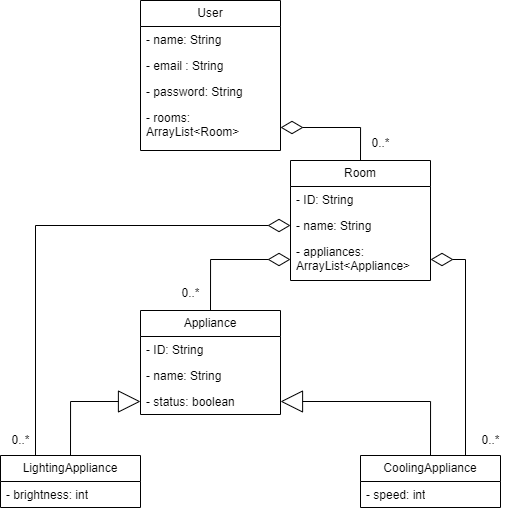

The diagram above was exported from draw.io. Its source (the exported page's mxGraphModel, read from the mxfile embedded in the PNG):
<mxGraphModel dx="1235" dy="727" grid="1" gridSize="10" guides="1" tooltips="1" connect="1" arrows="1" fold="1" page="1" pageScale="1" pageWidth="827" pageHeight="1169" math="0" shadow="0">
  <root>
    <mxCell id="WIyWlLk6GJQsqaUBKTNV-0" />
    <mxCell id="WIyWlLk6GJQsqaUBKTNV-1" parent="WIyWlLk6GJQsqaUBKTNV-0" />
    <mxCell id="3-6d2i-kE8YK_gQB3SkR-0" value="User" style="swimlane;fontStyle=0;childLayout=stackLayout;horizontal=1;startSize=26;fillColor=none;horizontalStack=0;resizeParent=1;resizeParentMax=0;resizeLast=0;collapsible=1;marginBottom=0;whiteSpace=wrap;html=1;" vertex="1" parent="WIyWlLk6GJQsqaUBKTNV-1">
      <mxGeometry x="360" y="130" width="140" height="150" as="geometry" />
    </mxCell>
    <mxCell id="3-6d2i-kE8YK_gQB3SkR-1" value="- name: String" style="text;strokeColor=none;fillColor=none;align=left;verticalAlign=top;spacingLeft=4;spacingRight=4;overflow=hidden;rotatable=0;points=[[0,0.5],[1,0.5]];portConstraint=eastwest;whiteSpace=wrap;html=1;" vertex="1" parent="3-6d2i-kE8YK_gQB3SkR-0">
      <mxGeometry y="26" width="140" height="26" as="geometry" />
    </mxCell>
    <mxCell id="3-6d2i-kE8YK_gQB3SkR-2" value="- email : String" style="text;strokeColor=none;fillColor=none;align=left;verticalAlign=top;spacingLeft=4;spacingRight=4;overflow=hidden;rotatable=0;points=[[0,0.5],[1,0.5]];portConstraint=eastwest;whiteSpace=wrap;html=1;" vertex="1" parent="3-6d2i-kE8YK_gQB3SkR-0">
      <mxGeometry y="52" width="140" height="26" as="geometry" />
    </mxCell>
    <mxCell id="3-6d2i-kE8YK_gQB3SkR-30" value="- password: String" style="text;strokeColor=none;fillColor=none;align=left;verticalAlign=top;spacingLeft=4;spacingRight=4;overflow=hidden;rotatable=0;points=[[0,0.5],[1,0.5]];portConstraint=eastwest;whiteSpace=wrap;html=1;" vertex="1" parent="3-6d2i-kE8YK_gQB3SkR-0">
      <mxGeometry y="78" width="140" height="26" as="geometry" />
    </mxCell>
    <mxCell id="3-6d2i-kE8YK_gQB3SkR-3" value="- rooms: ArrayList&amp;lt;Room&amp;gt;" style="text;strokeColor=none;fillColor=none;align=left;verticalAlign=top;spacingLeft=4;spacingRight=4;overflow=hidden;rotatable=0;points=[[0,0.5],[1,0.5]];portConstraint=eastwest;whiteSpace=wrap;html=1;" vertex="1" parent="3-6d2i-kE8YK_gQB3SkR-0">
      <mxGeometry y="104" width="140" height="46" as="geometry" />
    </mxCell>
    <mxCell id="3-6d2i-kE8YK_gQB3SkR-24" style="edgeStyle=orthogonalEdgeStyle;rounded=0;orthogonalLoop=1;jettySize=auto;html=1;exitX=0.5;exitY=0;exitDx=0;exitDy=0;entryX=1;entryY=0.5;entryDx=0;entryDy=0;endArrow=diamondThin;endFill=0;endSize=20;" edge="1" parent="WIyWlLk6GJQsqaUBKTNV-1" source="3-6d2i-kE8YK_gQB3SkR-4" target="3-6d2i-kE8YK_gQB3SkR-3">
      <mxGeometry relative="1" as="geometry" />
    </mxCell>
    <mxCell id="3-6d2i-kE8YK_gQB3SkR-4" value="Room" style="swimlane;fontStyle=0;childLayout=stackLayout;horizontal=1;startSize=26;fillColor=none;horizontalStack=0;resizeParent=1;resizeParentMax=0;resizeLast=0;collapsible=1;marginBottom=0;whiteSpace=wrap;html=1;" vertex="1" parent="WIyWlLk6GJQsqaUBKTNV-1">
      <mxGeometry x="510" y="290" width="140" height="120" as="geometry" />
    </mxCell>
    <mxCell id="3-6d2i-kE8YK_gQB3SkR-29" value="- ID: String" style="text;strokeColor=none;fillColor=none;align=left;verticalAlign=top;spacingLeft=4;spacingRight=4;overflow=hidden;rotatable=0;points=[[0,0.5],[1,0.5]];portConstraint=eastwest;whiteSpace=wrap;html=1;" vertex="1" parent="3-6d2i-kE8YK_gQB3SkR-4">
      <mxGeometry y="26" width="140" height="26" as="geometry" />
    </mxCell>
    <mxCell id="3-6d2i-kE8YK_gQB3SkR-5" value="- name: String" style="text;strokeColor=none;fillColor=none;align=left;verticalAlign=top;spacingLeft=4;spacingRight=4;overflow=hidden;rotatable=0;points=[[0,0.5],[1,0.5]];portConstraint=eastwest;whiteSpace=wrap;html=1;" vertex="1" parent="3-6d2i-kE8YK_gQB3SkR-4">
      <mxGeometry y="52" width="140" height="26" as="geometry" />
    </mxCell>
    <mxCell id="3-6d2i-kE8YK_gQB3SkR-6" value="- appliances: ArrayList&amp;lt;Appliance&amp;gt;" style="text;strokeColor=none;fillColor=none;align=left;verticalAlign=top;spacingLeft=4;spacingRight=4;overflow=hidden;rotatable=0;points=[[0,0.5],[1,0.5]];portConstraint=eastwest;whiteSpace=wrap;html=1;" vertex="1" parent="3-6d2i-kE8YK_gQB3SkR-4">
      <mxGeometry y="78" width="140" height="42" as="geometry" />
    </mxCell>
    <mxCell id="3-6d2i-kE8YK_gQB3SkR-26" style="edgeStyle=orthogonalEdgeStyle;rounded=0;orthogonalLoop=1;jettySize=auto;html=1;exitX=0.5;exitY=0;exitDx=0;exitDy=0;entryX=0;entryY=0.5;entryDx=0;entryDy=0;endArrow=diamondThin;endFill=0;endSize=20;" edge="1" parent="WIyWlLk6GJQsqaUBKTNV-1" source="3-6d2i-kE8YK_gQB3SkR-8" target="3-6d2i-kE8YK_gQB3SkR-6">
      <mxGeometry relative="1" as="geometry" />
    </mxCell>
    <mxCell id="3-6d2i-kE8YK_gQB3SkR-8" value="Appliance" style="swimlane;fontStyle=0;childLayout=stackLayout;horizontal=1;startSize=26;fillColor=none;horizontalStack=0;resizeParent=1;resizeParentMax=0;resizeLast=0;collapsible=1;marginBottom=0;whiteSpace=wrap;html=1;" vertex="1" parent="WIyWlLk6GJQsqaUBKTNV-1">
      <mxGeometry x="360" y="440" width="140" height="104" as="geometry" />
    </mxCell>
    <mxCell id="3-6d2i-kE8YK_gQB3SkR-9" value="- ID: String" style="text;strokeColor=none;fillColor=none;align=left;verticalAlign=top;spacingLeft=4;spacingRight=4;overflow=hidden;rotatable=0;points=[[0,0.5],[1,0.5]];portConstraint=eastwest;whiteSpace=wrap;html=1;" vertex="1" parent="3-6d2i-kE8YK_gQB3SkR-8">
      <mxGeometry y="26" width="140" height="26" as="geometry" />
    </mxCell>
    <mxCell id="3-6d2i-kE8YK_gQB3SkR-36" value="- name: String" style="text;strokeColor=none;fillColor=none;align=left;verticalAlign=top;spacingLeft=4;spacingRight=4;overflow=hidden;rotatable=0;points=[[0,0.5],[1,0.5]];portConstraint=eastwest;whiteSpace=wrap;html=1;" vertex="1" parent="3-6d2i-kE8YK_gQB3SkR-8">
      <mxGeometry y="52" width="140" height="26" as="geometry" />
    </mxCell>
    <mxCell id="3-6d2i-kE8YK_gQB3SkR-10" value="- status: boolean" style="text;strokeColor=none;fillColor=none;align=left;verticalAlign=top;spacingLeft=4;spacingRight=4;overflow=hidden;rotatable=0;points=[[0,0.5],[1,0.5]];portConstraint=eastwest;whiteSpace=wrap;html=1;" vertex="1" parent="3-6d2i-kE8YK_gQB3SkR-8">
      <mxGeometry y="78" width="140" height="26" as="geometry" />
    </mxCell>
    <mxCell id="3-6d2i-kE8YK_gQB3SkR-32" style="edgeStyle=orthogonalEdgeStyle;rounded=0;orthogonalLoop=1;jettySize=auto;html=1;exitX=0.25;exitY=0;exitDx=0;exitDy=0;endArrow=diamondThin;endFill=0;endSize=20;entryX=0;entryY=0.5;entryDx=0;entryDy=0;" edge="1" parent="WIyWlLk6GJQsqaUBKTNV-1" source="3-6d2i-kE8YK_gQB3SkR-16" target="3-6d2i-kE8YK_gQB3SkR-5">
      <mxGeometry relative="1" as="geometry">
        <mxPoint x="470" y="350" as="targetPoint" />
      </mxGeometry>
    </mxCell>
    <mxCell id="3-6d2i-kE8YK_gQB3SkR-16" value="LightingAppliance" style="swimlane;fontStyle=0;childLayout=stackLayout;horizontal=1;startSize=26;fillColor=none;horizontalStack=0;resizeParent=1;resizeParentMax=0;resizeLast=0;collapsible=1;marginBottom=0;whiteSpace=wrap;html=1;" vertex="1" parent="WIyWlLk6GJQsqaUBKTNV-1">
      <mxGeometry x="220" y="585" width="140" height="52" as="geometry" />
    </mxCell>
    <mxCell id="3-6d2i-kE8YK_gQB3SkR-35" value="- brightness: int" style="text;strokeColor=none;fillColor=none;align=left;verticalAlign=top;spacingLeft=4;spacingRight=4;overflow=hidden;rotatable=0;points=[[0,0.5],[1,0.5]];portConstraint=eastwest;whiteSpace=wrap;html=1;" vertex="1" parent="3-6d2i-kE8YK_gQB3SkR-16">
      <mxGeometry y="26" width="140" height="26" as="geometry" />
    </mxCell>
    <mxCell id="3-6d2i-kE8YK_gQB3SkR-23" style="edgeStyle=orthogonalEdgeStyle;rounded=0;orthogonalLoop=1;jettySize=auto;html=1;exitX=0.5;exitY=0;exitDx=0;exitDy=0;entryX=1;entryY=0.5;entryDx=0;entryDy=0;endArrow=block;endFill=0;endSize=20;" edge="1" parent="WIyWlLk6GJQsqaUBKTNV-1" source="3-6d2i-kE8YK_gQB3SkR-19" target="3-6d2i-kE8YK_gQB3SkR-10">
      <mxGeometry relative="1" as="geometry" />
    </mxCell>
    <mxCell id="3-6d2i-kE8YK_gQB3SkR-31" style="edgeStyle=orthogonalEdgeStyle;rounded=0;orthogonalLoop=1;jettySize=auto;html=1;exitX=0.75;exitY=0;exitDx=0;exitDy=0;entryX=1;entryY=0.5;entryDx=0;entryDy=0;endArrow=diamondThin;endFill=0;endSize=20;" edge="1" parent="WIyWlLk6GJQsqaUBKTNV-1" source="3-6d2i-kE8YK_gQB3SkR-19" target="3-6d2i-kE8YK_gQB3SkR-6">
      <mxGeometry relative="1" as="geometry" />
    </mxCell>
    <mxCell id="3-6d2i-kE8YK_gQB3SkR-19" value="CoolingAppliance" style="swimlane;fontStyle=0;childLayout=stackLayout;horizontal=1;startSize=26;fillColor=none;horizontalStack=0;resizeParent=1;resizeParentMax=0;resizeLast=0;collapsible=1;marginBottom=0;whiteSpace=wrap;html=1;" vertex="1" parent="WIyWlLk6GJQsqaUBKTNV-1">
      <mxGeometry x="580" y="585" width="140" height="52" as="geometry" />
    </mxCell>
    <mxCell id="3-6d2i-kE8YK_gQB3SkR-17" value="- speed: int" style="text;strokeColor=none;fillColor=none;align=left;verticalAlign=top;spacingLeft=4;spacingRight=4;overflow=hidden;rotatable=0;points=[[0,0.5],[1,0.5]];portConstraint=eastwest;whiteSpace=wrap;html=1;" vertex="1" parent="3-6d2i-kE8YK_gQB3SkR-19">
      <mxGeometry y="26" width="140" height="26" as="geometry" />
    </mxCell>
    <mxCell id="3-6d2i-kE8YK_gQB3SkR-22" style="rounded=0;orthogonalLoop=1;jettySize=auto;html=1;exitX=0.5;exitY=0;exitDx=0;exitDy=0;entryX=0;entryY=0.5;entryDx=0;entryDy=0;edgeStyle=orthogonalEdgeStyle;endArrow=block;endFill=0;endSize=20;" edge="1" parent="WIyWlLk6GJQsqaUBKTNV-1" source="3-6d2i-kE8YK_gQB3SkR-16" target="3-6d2i-kE8YK_gQB3SkR-10">
      <mxGeometry relative="1" as="geometry" />
    </mxCell>
    <mxCell id="3-6d2i-kE8YK_gQB3SkR-25" value="0..*" style="text;html=1;align=center;verticalAlign=middle;resizable=0;points=[];autosize=1;strokeColor=none;fillColor=none;" vertex="1" parent="WIyWlLk6GJQsqaUBKTNV-1">
      <mxGeometry x="580" y="258" width="40" height="30" as="geometry" />
    </mxCell>
    <mxCell id="3-6d2i-kE8YK_gQB3SkR-27" value="0..*" style="text;html=1;align=center;verticalAlign=middle;resizable=0;points=[];autosize=1;strokeColor=none;fillColor=none;" vertex="1" parent="WIyWlLk6GJQsqaUBKTNV-1">
      <mxGeometry x="390" y="408" width="40" height="30" as="geometry" />
    </mxCell>
    <mxCell id="3-6d2i-kE8YK_gQB3SkR-33" value="0..*" style="text;html=1;align=center;verticalAlign=middle;resizable=0;points=[];autosize=1;strokeColor=none;fillColor=none;" vertex="1" parent="WIyWlLk6GJQsqaUBKTNV-1">
      <mxGeometry x="220" y="555" width="40" height="30" as="geometry" />
    </mxCell>
    <mxCell id="3-6d2i-kE8YK_gQB3SkR-34" value="0..*" style="text;html=1;align=center;verticalAlign=middle;resizable=0;points=[];autosize=1;strokeColor=none;fillColor=none;" vertex="1" parent="WIyWlLk6GJQsqaUBKTNV-1">
      <mxGeometry x="690" y="555" width="40" height="30" as="geometry" />
    </mxCell>
  </root>
</mxGraphModel>